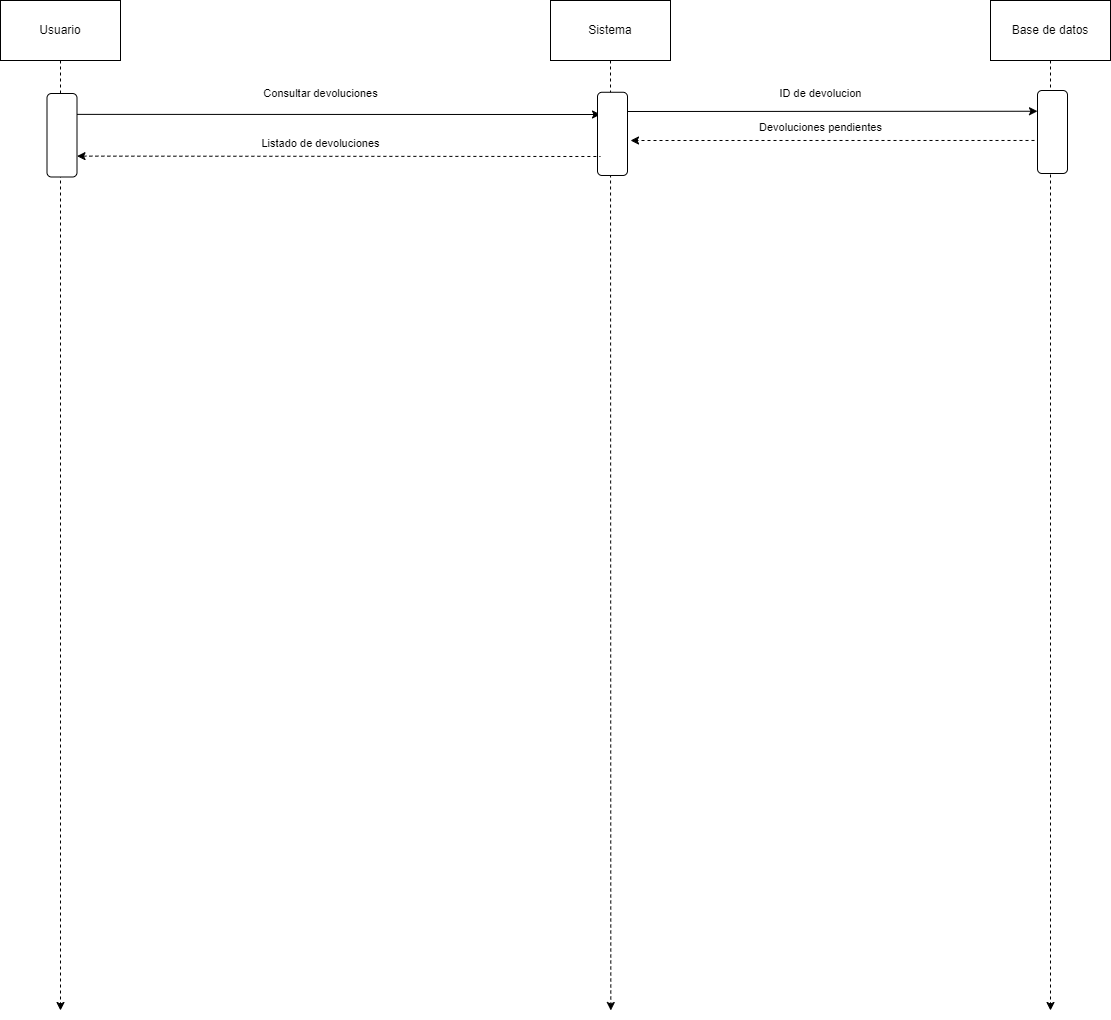

The diagram above was exported from draw.io. Its source (the exported page's mxGraphModel, read from the mxfile embedded in the PNG):
<mxGraphModel dx="1035" dy="605" grid="1" gridSize="10" guides="1" tooltips="1" connect="1" arrows="1" fold="1" page="1" pageScale="1" pageWidth="827" pageHeight="1169" math="0" shadow="0">
  <root>
    <mxCell id="0" />
    <mxCell id="1" parent="0" />
    <mxCell id="25ik6oVFio1RH-RfBaZr-1" style="edgeStyle=none;shape=connector;rounded=0;orthogonalLoop=1;jettySize=auto;html=1;exitX=0.5;exitY=1;exitDx=0;exitDy=0;dashed=1;labelBackgroundColor=default;strokeColor=default;fontFamily=Helvetica;fontSize=11;fontColor=default;endArrow=classic;" edge="1" parent="1" source="25ik6oVFio1RH-RfBaZr-2">
      <mxGeometry relative="1" as="geometry">
        <mxPoint x="180" y="1050" as="targetPoint" />
      </mxGeometry>
    </mxCell>
    <mxCell id="25ik6oVFio1RH-RfBaZr-2" value="Usuario" style="rounded=0;whiteSpace=wrap;html=1;" vertex="1" parent="1">
      <mxGeometry x="120" y="40" width="120" height="60" as="geometry" />
    </mxCell>
    <mxCell id="25ik6oVFio1RH-RfBaZr-3" style="edgeStyle=none;shape=connector;rounded=0;orthogonalLoop=1;jettySize=auto;html=1;exitX=0.5;exitY=1;exitDx=0;exitDy=0;dashed=1;labelBackgroundColor=default;strokeColor=default;fontFamily=Helvetica;fontSize=11;fontColor=default;endArrow=classic;" edge="1" parent="1" source="25ik6oVFio1RH-RfBaZr-4">
      <mxGeometry relative="1" as="geometry">
        <mxPoint x="730.3157894736842" y="1049.9999999999998" as="targetPoint" />
      </mxGeometry>
    </mxCell>
    <mxCell id="25ik6oVFio1RH-RfBaZr-4" value="Sistema" style="rounded=0;whiteSpace=wrap;html=1;" vertex="1" parent="1">
      <mxGeometry x="670" y="40" width="120" height="60" as="geometry" />
    </mxCell>
    <mxCell id="25ik6oVFio1RH-RfBaZr-5" style="edgeStyle=none;shape=connector;rounded=0;orthogonalLoop=1;jettySize=auto;html=1;exitX=0.5;exitY=1;exitDx=0;exitDy=0;dashed=1;labelBackgroundColor=default;strokeColor=default;fontFamily=Helvetica;fontSize=11;fontColor=default;endArrow=classic;" edge="1" parent="1" source="25ik6oVFio1RH-RfBaZr-6">
      <mxGeometry relative="1" as="geometry">
        <mxPoint x="1170" y="1050" as="targetPoint" />
      </mxGeometry>
    </mxCell>
    <mxCell id="25ik6oVFio1RH-RfBaZr-6" value="Base de datos" style="rounded=0;whiteSpace=wrap;html=1;" vertex="1" parent="1">
      <mxGeometry x="1110" y="40" width="120" height="60" as="geometry" />
    </mxCell>
    <mxCell id="25ik6oVFio1RH-RfBaZr-7" style="rounded=0;orthogonalLoop=1;jettySize=auto;html=1;entryX=0.25;entryY=0;entryDx=0;entryDy=0;startArrow=classic;startFill=1;endArrow=none;endFill=0;" edge="1" parent="1" target="25ik6oVFio1RH-RfBaZr-14">
      <mxGeometry relative="1" as="geometry">
        <mxPoint x="720" y="154" as="sourcePoint" />
      </mxGeometry>
    </mxCell>
    <mxCell id="25ik6oVFio1RH-RfBaZr-8" style="rounded=0;orthogonalLoop=1;jettySize=auto;html=1;entryX=0.25;entryY=1;entryDx=0;entryDy=0;" edge="1" parent="1" target="25ik6oVFio1RH-RfBaZr-11">
      <mxGeometry relative="1" as="geometry">
        <mxPoint x="740" y="151" as="sourcePoint" />
      </mxGeometry>
    </mxCell>
    <mxCell id="25ik6oVFio1RH-RfBaZr-9" value="" style="rounded=1;whiteSpace=wrap;html=1;fontFamily=Helvetica;fontSize=11;fontColor=default;rotation=90;" vertex="1" parent="1">
      <mxGeometry x="690.38" y="158.38" width="83.23" height="30" as="geometry" />
    </mxCell>
    <mxCell id="25ik6oVFio1RH-RfBaZr-10" style="edgeStyle=none;shape=connector;rounded=0;orthogonalLoop=1;jettySize=auto;html=1;exitX=0.602;exitY=0.9;exitDx=0;exitDy=0;labelBackgroundColor=default;strokeColor=default;fontFamily=Helvetica;fontSize=11;fontColor=default;endArrow=classic;exitPerimeter=0;dashed=1;" edge="1" parent="1" source="25ik6oVFio1RH-RfBaZr-11">
      <mxGeometry relative="1" as="geometry">
        <mxPoint x="750" y="180" as="targetPoint" />
      </mxGeometry>
    </mxCell>
    <mxCell id="25ik6oVFio1RH-RfBaZr-11" value="" style="rounded=1;whiteSpace=wrap;html=1;fontFamily=Helvetica;fontSize=11;fontColor=default;rotation=90;" vertex="1" parent="1">
      <mxGeometry x="1130.5" y="156.5" width="83" height="30" as="geometry" />
    </mxCell>
    <mxCell id="25ik6oVFio1RH-RfBaZr-12" style="edgeStyle=none;shape=connector;rounded=0;orthogonalLoop=1;jettySize=auto;html=1;entryX=0.5;entryY=1;entryDx=0;entryDy=0;labelBackgroundColor=default;strokeColor=default;fontFamily=Helvetica;fontSize=11;fontColor=default;endArrow=classic;" edge="1" parent="1" source="25ik6oVFio1RH-RfBaZr-11" target="25ik6oVFio1RH-RfBaZr-11">
      <mxGeometry relative="1" as="geometry" />
    </mxCell>
    <mxCell id="25ik6oVFio1RH-RfBaZr-13" style="edgeStyle=none;shape=connector;rounded=0;orthogonalLoop=1;jettySize=auto;html=1;exitX=0.75;exitY=0;exitDx=0;exitDy=0;labelBackgroundColor=default;strokeColor=default;fontFamily=Helvetica;fontSize=11;fontColor=default;endArrow=none;dashed=1;startArrow=classic;startFill=1;endFill=0;" edge="1" parent="1" source="25ik6oVFio1RH-RfBaZr-14">
      <mxGeometry relative="1" as="geometry">
        <mxPoint x="720" y="196" as="targetPoint" />
      </mxGeometry>
    </mxCell>
    <mxCell id="25ik6oVFio1RH-RfBaZr-14" value="" style="rounded=1;whiteSpace=wrap;html=1;fontFamily=Helvetica;fontSize=11;fontColor=default;rotation=90;" vertex="1" parent="1">
      <mxGeometry x="139.75" y="159.75" width="83.5" height="30" as="geometry" />
    </mxCell>
    <mxCell id="25ik6oVFio1RH-RfBaZr-15" value="Consultar devoluciones" style="text;html=1;align=center;verticalAlign=middle;resizable=0;points=[];autosize=1;strokeColor=none;fillColor=none;fontSize=11;fontFamily=Helvetica;fontColor=default;" vertex="1" parent="1">
      <mxGeometry x="370" y="118" width="140" height="30" as="geometry" />
    </mxCell>
    <mxCell id="25ik6oVFio1RH-RfBaZr-16" value="Listado de devoluciones" style="text;html=1;align=center;verticalAlign=middle;resizable=0;points=[];autosize=1;strokeColor=none;fillColor=none;fontSize=11;fontFamily=Helvetica;fontColor=default;" vertex="1" parent="1">
      <mxGeometry x="370" y="168" width="140" height="30" as="geometry" />
    </mxCell>
    <mxCell id="25ik6oVFio1RH-RfBaZr-17" value="ID de devolucion" style="text;html=1;align=center;verticalAlign=middle;resizable=0;points=[];autosize=1;strokeColor=none;fillColor=none;fontSize=11;fontFamily=Helvetica;fontColor=default;" vertex="1" parent="1">
      <mxGeometry x="885" y="118" width="110" height="30" as="geometry" />
    </mxCell>
    <mxCell id="25ik6oVFio1RH-RfBaZr-18" value="Devoluciones pendientes" style="text;html=1;align=center;verticalAlign=middle;resizable=0;points=[];autosize=1;strokeColor=none;fillColor=none;fontSize=11;fontFamily=Helvetica;fontColor=default;" vertex="1" parent="1">
      <mxGeometry x="865" y="152" width="150" height="30" as="geometry" />
    </mxCell>
  </root>
</mxGraphModel>